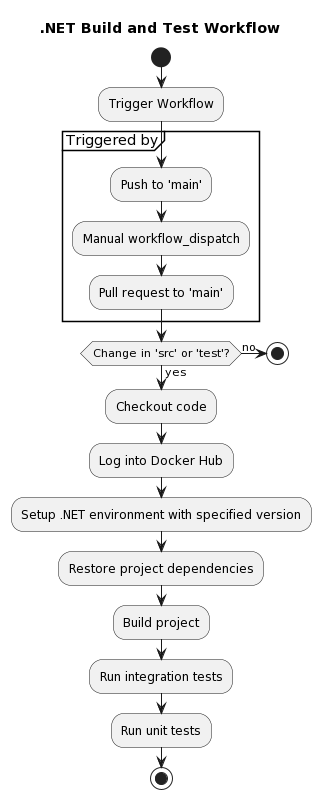

The diagram above was rendered by PlantUML. Its source (embedded in the PNG):
@startuml
title .NET Build and Test Workflow

start

:Trigger Workflow;
partition Triggered by {
  :Push to 'main';
  :Manual workflow_dispatch;
  :Pull request to 'main';
}

if (Change in 'src' or 'test'?) then (yes)
  :Checkout code;
  :Log into Docker Hub;
  :Setup .NET environment with specified version;
  :Restore project dependencies;
  :Build project;
  :Run integration tests;
  :Run unit tests;
else (no)
  stop
endif

stop
@enduml